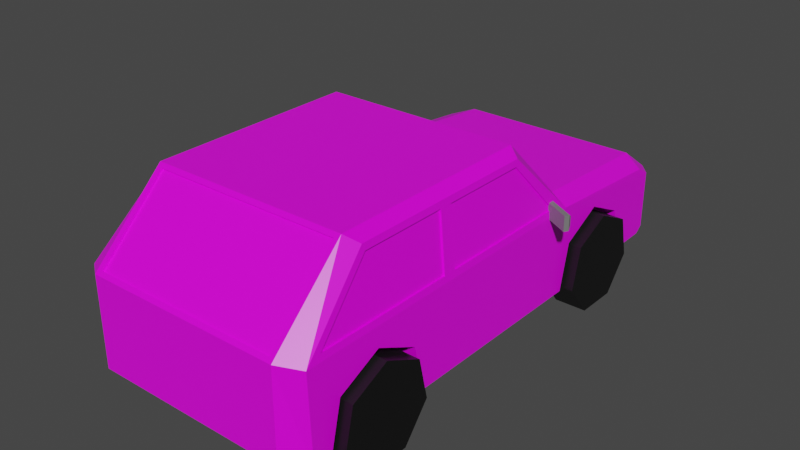 # Source: car3.blend  (saved by Blender 2.92.15; exported with 4.5.12 LTS)
import bpy
from mathutils import Matrix  # noqa: F401  (used for matrix-valued properties, if any)

bpy.ops.wm.read_factory_settings(use_empty=True)
scene = bpy.context.scene
scene.name = 'Scene'

# ---- collections
col_collection = bpy.data.collections.new('Collection'); scene.collection.children.link(col_collection)

# ---- images (referenced by path relative to the original .blend; pixels are not part of the script)
import os
ASSET_DIR = os.environ.get("B2B_ASSET_DIR", "")  # directory of the original .blend (textures are referenced by path, not embedded)
HERE = os.path.dirname(os.path.abspath(__file__))  # packed textures are extracted next to this script under _unpacked/

def load_image(name, relpath, width, height, colorspace="sRGB"):
    """Load a texture the original file referenced (path relative to the .blend, or extracted next to this script)."""
    p = next((c for c in (os.path.join(HERE, relpath), os.path.join(ASSET_DIR, relpath)) if relpath and os.path.exists(c)), "")
    if p:
        img = bpy.data.images.load(p, check_existing=True)
        img.name = name
    else:  # same state as the original file: an image datablock whose file is absent (Cycles renders it pink)
        img = bpy.data.images.new(name, width, height)
        img.source = "FILE"
        img.filepath = "//" + (relpath or name)
    img.colorspace_settings.name = colorspace
    return img
img_car3txt_png = load_image('car3txt.png', 'car3txt.png', 1024, 1024, 'sRGB')

# ---- materials (node trees are filled in below, after node groups)
mat_material = bpy.data.materials.new('Material')
mat_material.alpha_threshold = 0.0
mat_material.use_transparent_shadow = False
mat_material.line_color = (0.0, 0.0, 0.0, 1.0)
mat_material_001 = bpy.data.materials.new('Material.001')
mat_material_001.use_transparent_shadow = False
mat_material_002 = bpy.data.materials.new('Material.002')
mat_material_002.use_transparent_shadow = False

# ---- material node trees
mat_material.use_nodes = True; mat_material.node_tree.nodes.clear()
_N = mat_material.node_tree.nodes; _L = mat_material.node_tree.links
n0 = _N.new('ShaderNodeOutputMaterial'); n0.name = 'Material Output'; n0.location = (300, 300)
n1 = _N.new('ShaderNodeBsdfPrincipled'); n1.name = 'Principled BSDF'; n1.location = (10, 300)
n1.distribution = 'GGX'
n1.subsurface_method = 'BURLEY'
n1.inputs[2].default_value = 0.4
n1.inputs[3].default_value = 1.45
n1.inputs[27].default_value = (0.0, 0.0, 0.0, 1.0)
n1.inputs[28].default_value = 1.0
n2 = _N.new('ShaderNodeTexImage'); n2.name = 'Image Texture'; n2.location = (-280, 275)
n2.image = img_car3txt_png
n2.interpolation = 'Closest'
_L.new(n1.outputs[0], n0.inputs[0])
_L.new(n2.outputs[0], n1.inputs[0])
n0.is_active_output = True
mat_material_001.use_nodes = True; mat_material_001.node_tree.nodes.clear()
_N = mat_material_001.node_tree.nodes; _L = mat_material_001.node_tree.links
n0 = _N.new('ShaderNodeBsdfPrincipled'); n0.name = 'Principled BSDF'; n0.location = (10, 300)
n0.distribution = 'GGX'
n0.subsurface_method = 'BURLEY'
n0.inputs[0].default_value = (0.004255, 0.004255, 0.004255, 1.0)
n0.inputs[3].default_value = 1.45
n0.inputs[27].default_value = (0.0, 0.0, 0.0, 1.0)
n0.inputs[28].default_value = 1.0
n1 = _N.new('ShaderNodeOutputMaterial'); n1.name = 'Material Output'; n1.location = (300, 300)
_L.new(n0.outputs[0], n1.inputs[0])
n1.is_active_output = True
mat_material_002.use_nodes = True; mat_material_002.node_tree.nodes.clear()
_N = mat_material_002.node_tree.nodes; _L = mat_material_002.node_tree.links
n0 = _N.new('ShaderNodeBsdfPrincipled'); n0.name = 'Principled BSDF'; n0.location = (10, 300)
n0.distribution = 'GGX'
n0.subsurface_method = 'BURLEY'
n0.inputs[0].default_value = (0.1878, 0.1878, 0.1878, 1.0)
n0.inputs[3].default_value = 1.45
n0.inputs[27].default_value = (0.0, 0.0, 0.0, 1.0)
n0.inputs[28].default_value = 1.0
n1 = _N.new('ShaderNodeOutputMaterial'); n1.name = 'Material Output'; n1.location = (300, 300)
_L.new(n0.outputs[0], n1.inputs[0])
n1.is_active_output = True

# ---- world
world_world = bpy.data.worlds.new('World'); scene.world = world_world
world_world.use_nodes = True; world_world.node_tree.nodes.clear()
_N = world_world.node_tree.nodes; _L = world_world.node_tree.links
n0 = _N.new('ShaderNodeOutputWorld'); n0.name = 'World Output'; n0.location = (300, 300)
n1 = _N.new('ShaderNodeBackground'); n1.name = 'Background'; n1.location = (10, 300)
n1.inputs[0].default_value = (0.05088, 0.05088, 0.05088, 1.0)
_L.new(n1.outputs[0], n0.inputs[0])
n0.is_active_output = True
world_world.color = (0.05088, 0.05088, 0.05088)
world_world.use_sun_shadow = False
world_world.sun_shadow_jitter_overblur = 0.0

# ---- meshes
me_cube = bpy.data.meshes.new('Cube')
me_cube.from_pydata([(0.9064, 5.94, 0.594), (0.9064, 6.699, 0.2284), (0.9064, 5.181, 0.2284), (-2.398, 5.94, 0.594), (-2.398, 6.699, 0.2284), (-2.398, 5.181, 0.2284), (-2.398, 0.4743, 0.594), (-2.398, 1.233, 0.2284), (-2.398, -0.2848, 0.2284), (0.9064, 0.4743, 0.594), (0.9064, 1.233, 0.2284), (0.9064, -0.2848, 0.2284), (0.9162, 5.092, 1.109), (0.916, -1.053, 1.058), (1.0, -1.113, -0.5841), (-2.411, 5.092, 1.109), (-2.41, -1.053, 1.058), (-2.494, -1.113, -0.5841), (0.916, 0.1408, 2.215), (-2.41, 0.1408, 2.215), (0.9162, 3.952, 2.213), (-2.411, 3.952, 2.213), (1.11, 7.974, 0.5774), (0.9189, 7.69, 0.8612), (-2.413, 7.69, 0.8612), (-2.605, 7.974, 0.5774), (-2.855, 4.933, -0.5853), (-2.855, -0.8089, -0.5853), (1.345, 4.628, 1.047), (1.36, 4.933, -0.5853), (-2.839, -0.5973, 1.047), (1.345, -0.5973, 1.047), (1.36, -0.8089, -0.5853), (-2.839, 4.628, 1.047), (1.206, 3.752, 2.02), (1.206, 0.4128, 2.02), (-2.7, 0.4128, 2.02), (-2.7, 3.752, 2.02), (-2.806, 7.752, 0.5688), (-2.806, 7.485, 0.7238), (1.312, 7.485, 0.7238), (1.312, 7.752, 0.5688), (1.11, 7.974, -0.4766), (1.11, 7.84, -0.5841), (-2.605, 7.84, -0.5841), (-2.605, 7.974, -0.4766), (1.312, 7.617, -0.5853), (1.312, 7.752, -0.4778), (-2.806, 7.752, -0.4778), (-2.806, 7.617, -0.5853), (1.345, 2.122, 1.047), (-2.839, 2.122, 1.047), (1.206, 2.189, 2.02), (-2.7, 2.189, 2.02), (-2.839, 1.898, 1.047), (-2.855, 4.994, 0.9362), (-2.7, 1.965, 2.02), (-2.684, 3.802, 2.131), (-2.684, 0.3675, 2.131), (-2.855, -0.8719, 0.9362), (-2.855, 2.002, 0.9362), (-2.684, 2.085, 2.131), (1.36, 4.994, 0.9362), (1.19, 3.802, 2.131), (1.345, 1.898, 1.047), (1.206, 1.965, 2.02), (1.36, 2.002, 0.9362), (1.36, -0.8719, 0.9362), (1.19, 2.085, 2.131), (1.19, 0.3675, 2.131), (-2.794, 2.122, 1.04), (-2.794, 4.628, 1.04), (-2.655, 2.189, 2.014), (-2.655, 3.752, 2.014), (-2.655, 0.4128, 2.014), (-2.794, -0.5973, 1.04), (-2.794, 1.898, 1.04), (-2.655, 1.965, 2.014), (1.315, 1.898, 1.042), (1.315, -0.5973, 1.042), (1.176, 1.965, 2.016), (1.176, 0.4128, 2.016), (1.315, 4.628, 1.042), (1.176, 3.752, 2.016), (1.315, 2.122, 1.042), (1.176, 2.189, 2.016), (-2.494, 5.15, 1.048), (1.0, 5.15, 1.048), (-2.494, 3.894, 2.274), (1.0, 3.894, 2.274), (-2.411, 5.034, 1.053), (0.9162, 5.034, 1.053), (-2.411, 3.894, 2.157), (0.9162, 3.894, 2.157), (1.0, -1.113, 1.0), (-2.494, -1.113, 1.0), (1.0, 0.2011, 2.274), (-2.494, 0.2011, 2.274), (0.916, -1.024, 1.029), (-2.41, -1.024, 1.029), (0.916, 0.1697, 2.185), (-2.41, 0.1697, 2.185), (-2.855, 0.4743, 0.594), (1.342, 5.94, 0.594), (1.36, 0.4743, 0.594), (1.327, 6.699, 0.2284), (1.36, 1.233, 0.2284), (0.9064, 6.884, -0.5841), (0.9064, 1.419, -0.5841), (1.125, 6.884, -0.5841), (1.064, 1.419, -0.5841), (1.325, 6.885, -0.5853), (1.36, 1.419, -0.5853), (0.9064, -0.4703, -0.5841), (1.016, -0.4703, -0.5841), (0.9064, 4.995, -0.5841), (1.2, 4.995, -0.5844), (1.359, 4.995, -0.5853), (1.36, -0.4706, -0.5853), (1.153, 4.995, -0.5841), (1.36, -0.2848, 0.2284), (1.356, 5.181, 0.2284), (0.9064, 5.013, -0.5841), (-2.836, 5.94, 0.594), (-2.821, 6.699, 0.2284), (-2.398, -0.4703, -0.5841), (-2.51, -0.4703, -0.5841), (-2.558, 1.419, -0.5841), (-2.648, 4.995, -0.5841), (-2.398, 5.013, -0.5841), (-2.398, 1.419, -0.5841), (-2.398, 4.995, -0.5841), (-2.82, 6.885, -0.5853), (-2.619, 6.884, -0.5841), (-2.398, 6.884, -0.5841), (-2.854, 4.995, -0.5853), (-2.695, 4.995, -0.5844), (-2.851, 5.181, 0.2284), (-2.855, -0.4706, -0.5853), (-2.855, 1.419, -0.5853), (-2.855, 1.233, 0.2284), (-2.855, -0.2848, 0.2284)], [], [(19, 16, 99, 101), (14, 94, 95, 17), (94, 14, 32, 67), (88, 86, 55, 57), (89, 88, 97, 96), (17, 95, 59, 27), (22, 23, 40, 41), (20, 12, 91, 93), (86, 87, 23, 24), (42, 22, 41, 47), (95, 97, 58, 59), (24, 23, 22, 25), (56, 54, 76, 77), (34, 52, 85, 83), (87, 89, 63, 62), (89, 96, 69, 68, 63), (97, 88, 57, 61, 58), (86, 24, 39, 55), (25, 45, 48, 38), (23, 87, 62, 40), (24, 25, 38, 39), (96, 94, 67, 69), (43, 44, 45, 42), (44, 49, 48, 45), (46, 43, 42, 47), (45, 25, 22, 42), (31, 64, 78, 79), (37, 33, 71, 73), (51, 33, 55, 60), (37, 53, 61, 57), (33, 37, 57, 55), (53, 51, 60, 61), (36, 30, 59, 58), (30, 54, 60, 59), (56, 36, 58, 61), (54, 56, 61, 60), (34, 28, 62, 63), (28, 50, 66, 62), (52, 34, 63, 68), (50, 52, 68, 66), (64, 31, 67, 66), (35, 65, 68, 69), (31, 35, 69, 67), (65, 64, 66, 68), (71, 70, 72, 73), (33, 51, 70, 71), (51, 53, 72, 70), (53, 37, 73, 72), (76, 75, 74, 77), (54, 30, 75, 76), (36, 56, 77, 74), (30, 36, 74, 75), (79, 78, 80, 81), (64, 65, 80, 78), (65, 35, 81, 80), (35, 31, 79, 81), (84, 82, 83, 85), (28, 34, 83, 82), (52, 50, 84, 85), (50, 28, 82, 84), (15, 12, 87, 86), (20, 21, 88, 89), (21, 15, 86, 88), (12, 20, 89, 87), (91, 90, 92, 93), (21, 20, 93, 92), (15, 21, 92, 90), (12, 15, 90, 91), (13, 16, 95, 94), (19, 18, 96, 97), (18, 13, 94, 96), (16, 19, 97, 95), (99, 98, 100, 101), (18, 19, 101, 100), (13, 18, 100, 98), (16, 13, 98, 99), (103, 0, 1, 105), (111, 105, 1, 107, 109), (117, 116, 119, 115, 2, 121), (121, 2, 0, 103), (107, 1, 0, 2, 115, 122), (4, 3, 123, 124), (134, 4, 124, 132, 133), (131, 5, 3, 4, 134, 129), (137, 5, 131, 128, 136, 135), (3, 5, 137, 123), (7, 6, 102, 140), (139, 127, 130, 7, 140), (125, 8, 6, 7, 130), (141, 8, 125, 126, 138), (6, 8, 141, 102), (9, 10, 106, 104), (112, 106, 10, 108, 110), (114, 113, 11, 120, 118), (120, 11, 9, 104), (108, 10, 9, 11, 113), (14, 17, 126, 125, 130, 127, 128, 131, 129, 122, 115, 119, 110, 108, 113, 114), (118, 32, 14, 114), (116, 29, 112, 110, 119), (44, 43, 109, 107, 122, 129, 134, 133), (27, 59, 60, 55, 26, 139, 140, 102, 141, 138), (66, 67, 32, 118, 120, 104, 106, 112, 29, 62), (26, 55, 39, 38, 48, 49, 132, 124, 123, 137, 135), (111, 46, 47, 41, 40, 62, 29, 117, 121, 103, 105), (43, 46, 111, 109), (29, 116, 117), (135, 136, 26), (132, 49, 44, 133), (17, 27, 138, 126), (26, 136, 128, 127, 139)])
_uv = me_cube.uv_layers.new(name='UVMap')
_uv.uv.foreach_set('vector', [0.625, 0.994, 0.625, 0.994, 0.625, 0.994, 0.625, 0.994, 0.3558, 0.4627, 0.3547, 0.5805, 0.08083, 0.5804, 0.08273, 0.4627, 0.02374, 0.8709, 0.02374, 0.7545, 0.04811, 0.7544, 0.04797, 0.8711, 0.4238, 0.3239, 0.3227, 0.2252, 0.3352, 0.2162, 0.4312, 0.3124, 0.6747, 0.5812, 0.5419, 0.5812, 0.5419, 0.4409, 0.6747, 0.4409, 0.8217, 0.09338, 0.8209, 0.2173, 0.8075, 0.2162, 0.8024, 0.09368, 0.7499, 0.8387, 0.7285, 0.8702, 0.7121, 0.8592, 0.7335, 0.8391, 0.04145, 0.5487, 0.04145, 0.5487, 0.04145, 0.5487, 0.04145, 0.5487, 0.5419, 0.629, 0.6697, 0.629, 0.6689, 0.7255, 0.545, 0.7255, 0.7418, 0.7631, 0.7419, 0.8387, 0.7335, 0.8385, 0.7335, 0.763, 0.8209, 0.2173, 0.7211, 0.3239, 0.7077, 0.3124, 0.8075, 0.2162, 0.9676, 0.605, 0.7077, 0.6047, 0.6924, 0.581, 0.9839, 0.581, 0.6607, 0.01493, 0.6607, 0.01657, 0.6607, 0.01657, 0.6607, 0.01493, 0.4133, 0.963, 0.2881, 0.963, 0.2881, 0.9627, 0.4133, 0.9627, 0.5252, 0.8852, 0.4246, 0.9833, 0.4173, 0.9719, 0.5127, 0.8762, 0.4246, 0.9833, 0.129, 0.9833, 0.1423, 0.9719, 0.2798, 0.9719, 0.4173, 0.9719, 0.7211, 0.3239, 0.4238, 0.3239, 0.4312, 0.3124, 0.5695, 0.3124, 0.7077, 0.3124, 0.3227, 0.2252, 0.1182, 0.2101, 0.1346, 0.1991, 0.3352, 0.2162, 0.0966, 0.1855, 0.09675, 0.1024, 0.1132, 0.1023, 0.1132, 0.1855, 0.7285, 0.8702, 0.5252, 0.8852, 0.5127, 0.8762, 0.7121, 0.8592, 0.1182, 0.2101, 0.0966, 0.1855, 0.1132, 0.1855, 0.1346, 0.1991, 0.129, 0.9833, 0.02374, 0.8709, 0.04797, 0.8711, 0.1423, 0.9719, 0.6924, 0.494, 0.9834, 0.494, 0.9834, 0.5026, 0.6924, 0.5026, 0.1061, 0.09378, 0.1241, 0.09368, 0.1132, 0.1023, 0.09675, 0.1024, 0.7226, 0.7544, 0.7405, 0.7545, 0.7512, 0.7631, 0.7335, 0.763, 0.9834, 0.5026, 0.9839, 0.581, 0.6924, 0.581, 0.6924, 0.5026, 0.04145, 0.7213, 0.04145, 0.6854, 0.04145, 0.6854, 0.04145, 0.7213, 0.4352, 0.3035, 0.3647, 0.2251, 0.3647, 0.2246, 0.4352, 0.303, 0.5665, 0.2251, 0.3647, 0.2251, 0.3352, 0.2162, 0.5761, 0.2162, 0.4352, 0.3035, 0.5611, 0.3035, 0.5695, 0.3124, 0.4312, 0.3124, 0.3647, 0.2251, 0.4352, 0.3035, 0.4312, 0.3124, 0.3352, 0.2162, 0.5611, 0.3035, 0.5665, 0.2251, 0.5761, 0.2162, 0.5695, 0.3124, 0.7041, 0.3035, 0.7854, 0.2251, 0.8075, 0.2162, 0.7077, 0.3124, 0.7854, 0.2251, 0.5845, 0.2251, 0.5761, 0.2162, 0.8075, 0.2162, 0.5791, 0.3035, 0.7041, 0.3035, 0.7077, 0.3124, 0.5695, 0.3124, 0.5845, 0.2251, 0.5791, 0.3035, 0.5695, 0.3124, 0.5761, 0.2162, 0.4133, 0.963, 0.4834, 0.8851, 0.5127, 0.8762, 0.4173, 0.9719, 0.4834, 0.8851, 0.2827, 0.8851, 0.2732, 0.8762, 0.5127, 0.8762, 0.2881, 0.963, 0.4133, 0.963, 0.4173, 0.9719, 0.2798, 0.9719, 0.2827, 0.8851, 0.2881, 0.963, 0.2798, 0.9719, 0.2732, 0.8762, 0.2648, 0.8851, 0.06505, 0.8851, 0.04797, 0.8711, 0.2732, 0.8762, 0.1459, 0.963, 0.2702, 0.963, 0.2798, 0.9719, 0.1423, 0.9719, 0.06505, 0.8851, 0.1459, 0.963, 0.1423, 0.9719, 0.04797, 0.8711, 0.2702, 0.963, 0.2648, 0.8851, 0.2732, 0.8762, 0.2798, 0.9719, 0.3647, 0.2246, 0.5665, 0.2246, 0.5611, 0.303, 0.4352, 0.303, 0.6607, 0.05672, 0.6607, 0.02782, 0.6607, 0.02782, 0.6607, 0.0566, 0.5665, 0.2251, 0.5611, 0.3035, 0.5611, 0.303, 0.5665, 0.2246, 0.5611, 0.3035, 0.4352, 0.3035, 0.4352, 0.303, 0.5611, 0.303, 0.5845, 0.2246, 0.7854, 0.2246, 0.7041, 0.303, 0.5791, 0.303, 0.6607, 0.01657, 0.625, 0.007185, 0.625, 0.007185, 0.6607, 0.01657, 0.7041, 0.3035, 0.5791, 0.3035, 0.5791, 0.303, 0.7041, 0.303, 0.7854, 0.2251, 0.7041, 0.3035, 0.7041, 0.303, 0.7854, 0.2246, 0.06505, 0.8847, 0.2648, 0.8847, 0.2702, 0.9627, 0.1459, 0.9627, 0.04145, 0.6854, 0.04145, 0.687, 0.04145, 0.687, 0.04145, 0.6854, 0.2702, 0.963, 0.1459, 0.963, 0.1459, 0.9627, 0.2702, 0.9627, 0.1459, 0.963, 0.06505, 0.8851, 0.06505, 0.8847, 0.1459, 0.9627, 0.2827, 0.8847, 0.4834, 0.8847, 0.4133, 0.9627, 0.2881, 0.9627, 0.4834, 0.8851, 0.4133, 0.963, 0.4133, 0.9627, 0.4834, 0.8847, 0.2881, 0.963, 0.2827, 0.8851, 0.2827, 0.8847, 0.2881, 0.9627, 0.04145, 0.6741, 0.04145, 0.5614, 0.04145, 0.5614, 0.04145, 0.6741, 0.9742, 0.6296, 0.7079, 0.6296, 0.7012, 0.6247, 0.9809, 0.6247, 0.7079, 0.718, 0.9742, 0.718, 0.9809, 0.7228, 0.7012, 0.7228, 0.9742, 0.718, 0.9742, 0.6296, 0.9809, 0.6247, 0.9809, 0.7228, 0.7079, 0.6296, 0.7079, 0.718, 0.7012, 0.7228, 0.7012, 0.6247, 0.7079, 0.6251, 0.9742, 0.6251, 0.9742, 0.7135, 0.7079, 0.7135, 0.9742, 0.718, 0.7079, 0.718, 0.7079, 0.7135, 0.9742, 0.7135, 0.04883, 0.3525, 0.04145, 0.3192, 0.04145, 0.3417, 0.04145, 0.3525, 0.04145, 0.5487, 0.04883, 0.3525, 0.04145, 0.3525, 0.04145, 0.5487, 0.3492, 0.5911, 0.08929, 0.5911, 0.08083, 0.5804, 0.3547, 0.5805, 0.08929, 0.6815, 0.3492, 0.6815, 0.3558, 0.686, 0.08273, 0.686, 0.3492, 0.6815, 0.3492, 0.5911, 0.3547, 0.5805, 0.3558, 0.686, 0.08929, 0.5911, 0.08929, 0.6815, 0.08273, 0.686, 0.08083, 0.5804, 0.08929, 0.5887, 0.3492, 0.5887, 0.3492, 0.6791, 0.08929, 0.6791, 0.3492, 0.6815, 0.08929, 0.6815, 0.08929, 0.6791, 0.3492, 0.6791, 0.625, 0.9054, 0.625, 0.9054, 0.625, 0.9054, 0.625, 0.9054, 0.625, 0.994, 0.625, 0.9054, 0.625, 0.9054, 0.625, 0.994, 0.5225, 0.521, 0.5092, 0.521, 0.5092, 0.4979, 0.522, 0.4979, 0.522, 0.4923, 0.522, 0.4979, 0.5092, 0.4979, 0.5092, 0.4923, 0.5159, 0.4923, 0.523, 0.5496, 0.5182, 0.5496, 0.5167, 0.5496, 0.5092, 0.5496, 0.5092, 0.544, 0.5229, 0.544, 0.5229, 0.544, 0.5092, 0.544, 0.5092, 0.521, 0.5225, 0.521, 0.664, 0.7545, 0.6492, 0.8196, 0.5884, 0.8488, 0.5276, 0.8196, 0.5128, 0.7545, 0.5142, 0.7545, 0.409, 0.4979, 0.409, 0.521, 0.3957, 0.521, 0.3961, 0.4979, 0.409, 0.4923, 0.409, 0.4979, 0.3961, 0.4979, 0.3962, 0.4923, 0.4023, 0.4923, 0.3351, 0.09378, 0.3202, 0.1592, 0.2591, 0.1886, 0.198, 0.1592, 0.183, 0.09378, 0.3337, 0.09378, 0.3952, 0.544, 0.409, 0.544, 0.409, 0.5496, 0.4014, 0.5496, 0.4, 0.5496, 0.3951, 0.5496, 0.409, 0.521, 0.409, 0.544, 0.3952, 0.544, 0.3957, 0.521, 0.409, 0.6638, 0.409, 0.6868, 0.3951, 0.6868, 0.3951, 0.6638, 0.3951, 0.6582, 0.4041, 0.6582, 0.409, 0.6582, 0.409, 0.6638, 0.3951, 0.6638, 0.7752, 0.09378, 0.7602, 0.1592, 0.6991, 0.1886, 0.638, 0.1592, 0.6231, 0.09378, 0.3951, 0.7099, 0.409, 0.7099, 0.409, 0.7155, 0.4056, 0.7155, 0.3951, 0.7155, 0.409, 0.6868, 0.409, 0.7099, 0.3951, 0.7099, 0.3951, 0.6868, 0.5092, 0.6868, 0.5092, 0.6638, 0.523, 0.6638, 0.523, 0.6868, 0.523, 0.6582, 0.523, 0.6638, 0.5092, 0.6638, 0.5092, 0.6582, 0.514, 0.6582, 0.5126, 0.7155, 0.5092, 0.7155, 0.5092, 0.7099, 0.523, 0.7099, 0.523, 0.7155, 0.523, 0.7099, 0.5092, 0.7099, 0.5092, 0.6868, 0.523, 0.6868, 0.2265, 0.7545, 0.2116, 0.8196, 0.1508, 0.8488, 0.09006, 0.8196, 0.07521, 0.7545, 0.5121, 0.735, 0.4061, 0.735, 0.4056, 0.7155, 0.409, 0.7155, 0.409, 0.6582, 0.4041, 0.6582, 0.4014, 0.5496, 0.409, 0.5496, 0.409, 0.5491, 0.5092, 0.5491, 0.5092, 0.5496, 0.5167, 0.5496, 0.514, 0.6582, 0.5092, 0.6582, 0.5092, 0.7155, 0.5126, 0.7155, 0.523, 0.7155, 0.523, 0.7258, 0.5121, 0.735, 0.5126, 0.7155, 0.5182, 0.5496, 0.523, 0.5515, 0.523, 0.6582, 0.514, 0.6582, 0.5167, 0.5496, 0.4027, 0.4633, 0.5154, 0.4633, 0.5159, 0.4923, 0.5092, 0.4923, 0.5092, 0.5491, 0.409, 0.5491, 0.409, 0.4923, 0.4023, 0.4923, 0.8024, 0.09368, 0.8075, 0.2162, 0.5761, 0.2162, 0.3352, 0.2162, 0.3402, 0.09368, 0.6231, 0.09368, 0.638, 0.1592, 0.6991, 0.1886, 0.7602, 0.1592, 0.7752, 0.09368, 0.2732, 0.8762, 0.04797, 0.8711, 0.04811, 0.7544, 0.07519, 0.7544, 0.09006, 0.8196, 0.1508, 0.8488, 0.2116, 0.8196, 0.2265, 0.7544, 0.5078, 0.7544, 0.5127, 0.8762, 0.3402, 0.09368, 0.3352, 0.2162, 0.1346, 0.1991, 0.1132, 0.1855, 0.1132, 0.1023, 0.1241, 0.09368, 0.183, 0.09368, 0.198, 0.1592, 0.2591, 0.1886, 0.3202, 0.1592, 0.3352, 0.09368, 0.664, 0.7544, 0.7226, 0.7544, 0.7335, 0.763, 0.7335, 0.8391, 0.7121, 0.8592, 0.5127, 0.8762, 0.5078, 0.7544, 0.5128, 0.7544, 0.5276, 0.8196, 0.5884, 0.8488, 0.6492, 0.8196, 0.5154, 0.4633, 0.5216, 0.4701, 0.522, 0.4923, 0.5159, 0.4923, 0.523, 0.5515, 0.5182, 0.5496, 0.523, 0.5496, 0.3951, 0.5496, 0.4, 0.5496, 0.3951, 0.5515, 0.3962, 0.4923, 0.3966, 0.4701, 0.4027, 0.4633, 0.4023, 0.4923, 0.4061, 0.735, 0.3951, 0.7258, 0.3951, 0.7155, 0.4056, 0.7155, 0.3951, 0.5515, 0.4, 0.5496, 0.4014, 0.5496, 0.4041, 0.6582, 0.3951, 0.6582])
me_cube.materials.append(mat_material)
me_cube.use_remesh_preserve_volume = False
me_cube.use_remesh_preserve_attributes = False
me_cube.use_mirror_x = True
me_cube.use_mirror_y = True
me_cube.use_mirror_z = True
me_cube.use_mirror_vertex_groups = False
me_cube.update()
me_cylinder_001 = bpy.data.meshes.new('Cylinder.001')
me_cylinder_001.from_pydata([(3.171, 1.0, -8.044), (3.171, 1.0, -6.044), (3.953, 0.6235, -8.044), (3.953, 0.6235, -6.044), (4.146, -0.2225, -8.044), (4.146, -0.2225, -6.044), (3.605, -0.901, -8.044), (3.605, -0.901, -6.044), (2.737, -0.901, -8.044), (2.737, -0.901, -6.044), (2.196, -0.2225, -8.044), (2.196, -0.2225, -6.044), (2.389, 0.6235, -8.044), (2.389, 0.6235, -6.044), (3.171, 1.0, 6.044), (3.171, 1.0, 8.044), (3.953, 0.6235, 6.044), (3.953, 0.6235, 8.044), (4.146, -0.2225, 6.044), (4.146, -0.2225, 8.044), (3.605, -0.901, 6.044), (3.605, -0.901, 8.044), (2.737, -0.901, 6.044), (2.737, -0.901, 8.044), (2.196, -0.2225, 6.044), (2.196, -0.2225, 8.044), (2.389, 0.6235, 6.044), (2.389, 0.6235, 8.044), (-3.171, 1.0, -8.044), (-3.171, 1.0, -6.044), (-2.389, 0.6235, -8.044), (-2.389, 0.6235, -6.044), (-2.196, -0.2225, -8.044), (-2.196, -0.2225, -6.044), (-2.737, -0.901, -8.044), (-2.737, -0.901, -6.044), (-3.605, -0.901, -8.044), (-3.605, -0.901, -6.044), (-4.146, -0.2225, -8.044), (-4.146, -0.2225, -6.044), (-3.953, 0.6235, -8.044), (-3.953, 0.6235, -6.044), (-3.171, 1.0, 6.044), (-3.171, 1.0, 8.044), (-2.389, 0.6235, 6.044), (-2.389, 0.6235, 8.044), (-2.196, -0.2225, 6.044), (-2.196, -0.2225, 8.044), (-2.737, -0.901, 6.044), (-2.737, -0.901, 8.044), (-3.605, -0.901, 6.044), (-3.605, -0.901, 8.044), (-4.146, -0.2225, 6.044), (-4.146, -0.2225, 8.044), (-3.953, 0.6235, 6.044), (-3.953, 0.6235, 8.044)], [], [(0, 1, 3, 2), (2, 3, 5, 4), (4, 5, 7, 6), (6, 7, 9, 8), (8, 9, 11, 10), (3, 1, 13, 11, 9, 7, 5), (10, 11, 13, 12), (12, 13, 1, 0), (0, 2, 4, 6, 8, 10, 12), (14, 15, 17, 16), (16, 17, 19, 18), (18, 19, 21, 20), (20, 21, 23, 22), (22, 23, 25, 24), (17, 15, 27, 25, 23, 21, 19), (24, 25, 27, 26), (26, 27, 15, 14), (14, 16, 18, 20, 22, 24, 26), (28, 29, 31, 30), (30, 31, 33, 32), (32, 33, 35, 34), (34, 35, 37, 36), (36, 37, 39, 38), (31, 29, 41, 39, 37, 35, 33), (38, 39, 41, 40), (40, 41, 29, 28), (28, 30, 32, 34, 36, 38, 40), (42, 43, 45, 44), (44, 45, 47, 46), (46, 47, 49, 48), (48, 49, 51, 50), (50, 51, 53, 52), (45, 43, 55, 53, 51, 49, 47), (52, 53, 55, 54), (54, 55, 43, 42), (42, 44, 46, 48, 50, 52, 54)])
_uv = me_cylinder_001.uv_layers.new(name='UVMap')
_uv.uv.foreach_set('vector', [1.0, 0.5, 1.0, 1.0, 0.8571, 1.0, 0.8571, 0.5, 0.8571, 0.5, 0.8571, 1.0, 0.7143, 1.0, 0.7143, 0.5, 0.7143, 0.5, 0.7143, 1.0, 0.5714, 1.0, 0.5714, 0.5, 0.5714, 0.5, 0.5714, 1.0, 0.4286, 1.0, 0.4286, 0.5, 0.4286, 0.5, 0.4286, 1.0, 0.2857, 1.0, 0.2857, 0.5, 0.4376, 0.3996, 0.25, 0.49, 0.06236, 0.3996, 0.01602, 0.1966, 0.1459, 0.03377, 0.3541, 0.03377, 0.484, 0.1966, 0.2857, 0.5, 0.2857, 1.0, 0.1429, 1.0, 0.1429, 0.5, 0.1429, 0.5, 0.1429, 1.0, 2.98e-08, 1.0, 2.98e-08, 0.5, 0.75, 0.49, 0.9376, 0.3996, 0.984, 0.1966, 0.8541, 0.03377, 0.6459, 0.03377, 0.516, 0.1966, 0.5624, 0.3996, 1.0, 0.5, 1.0, 1.0, 0.8571, 1.0, 0.8571, 0.5, 0.8571, 0.5, 0.8571, 1.0, 0.7143, 1.0, 0.7143, 0.5, 0.7143, 0.5, 0.7143, 1.0, 0.5714, 1.0, 0.5714, 0.5, 0.5714, 0.5, 0.5714, 1.0, 0.4286, 1.0, 0.4286, 0.5, 0.4286, 0.5, 0.4286, 1.0, 0.2857, 1.0, 0.2857, 0.5, 0.4376, 0.3996, 0.25, 0.49, 0.06236, 0.3996, 0.01602, 0.1966, 0.1459, 0.03377, 0.3541, 0.03377, 0.484, 0.1966, 0.2857, 0.5, 0.2857, 1.0, 0.1429, 1.0, 0.1429, 0.5, 0.1429, 0.5, 0.1429, 1.0, 2.98e-08, 1.0, 2.98e-08, 0.5, 0.75, 0.49, 0.9376, 0.3996, 0.984, 0.1966, 0.8541, 0.03377, 0.6459, 0.03377, 0.516, 0.1966, 0.5624, 0.3996, 1.0, 0.5, 1.0, 1.0, 0.8571, 1.0, 0.8571, 0.5, 0.8571, 0.5, 0.8571, 1.0, 0.7143, 1.0, 0.7143, 0.5, 0.7143, 0.5, 0.7143, 1.0, 0.5714, 1.0, 0.5714, 0.5, 0.5714, 0.5, 0.5714, 1.0, 0.4286, 1.0, 0.4286, 0.5, 0.4286, 0.5, 0.4286, 1.0, 0.2857, 1.0, 0.2857, 0.5, 0.4376, 0.3996, 0.25, 0.49, 0.06236, 0.3996, 0.01602, 0.1966, 0.1459, 0.03377, 0.3541, 0.03377, 0.484, 0.1966, 0.2857, 0.5, 0.2857, 1.0, 0.1429, 1.0, 0.1429, 0.5, 0.1429, 0.5, 0.1429, 1.0, 2.98e-08, 1.0, 2.98e-08, 0.5, 0.75, 0.49, 0.9376, 0.3996, 0.984, 0.1966, 0.8541, 0.03377, 0.6459, 0.03377, 0.516, 0.1966, 0.5624, 0.3996, 1.0, 0.5, 1.0, 1.0, 0.8571, 1.0, 0.8571, 0.5, 0.8571, 0.5, 0.8571, 1.0, 0.7143, 1.0, 0.7143, 0.5, 0.7143, 0.5, 0.7143, 1.0, 0.5714, 1.0, 0.5714, 0.5, 0.5714, 0.5, 0.5714, 1.0, 0.4286, 1.0, 0.4286, 0.5, 0.4286, 0.5, 0.4286, 1.0, 0.2857, 1.0, 0.2857, 0.5, 0.4376, 0.3996, 0.25, 0.49, 0.06236, 0.3996, 0.01602, 0.1966, 0.1459, 0.03377, 0.3541, 0.03377, 0.484, 0.1966, 0.2857, 0.5, 0.2857, 1.0, 0.1429, 1.0, 0.1429, 0.5, 0.1429, 0.5, 0.1429, 1.0, 2.98e-08, 1.0, 2.98e-08, 0.5, 0.75, 0.49, 0.9376, 0.3996, 0.984, 0.1966, 0.8541, 0.03377, 0.6459, 0.03377, 0.516, 0.1966, 0.5624, 0.3996])
me_cylinder_001.materials.append(mat_material_001)
me_cylinder_001.use_remesh_fix_poles = True
me_cylinder_001.use_remesh_preserve_attributes = False
me_cylinder_001.use_mirror_vertex_groups = False
me_cylinder_001.update()
me_cube_002 = bpy.data.meshes.new('Cube.002')
me_cube_002.from_pydata([(-4.768e-07, -0.2617, -0.5084), (-4.768e-07, -0.2617, 0.5084), (2.0, -0.2617, -0.5084), (2.0, -0.2617, 0.5084), (-4.768e-07, 0.2617, -0.3209), (-4.768e-07, 0.07415, -0.5084), (-4.768e-07, 0.07415, 0.5084), (-4.768e-07, 0.2617, 0.3209), (1.812, 0.2617, -0.3209), (2.0, 0.07415, -0.5084), (2.0, 0.07415, 0.5084), (1.812, 0.2617, 0.3209)], [], [(4, 7, 11, 8), (10, 6, 1, 3), (2, 3, 1, 0), (0, 1, 6, 7, 4, 5), (9, 10, 3, 2), (9, 5, 4, 8), (6, 10, 11, 7), (10, 9, 8, 11), (5, 9, 2, 0)])
_uv = me_cube_002.uv_layers.new(name='UVMap')
_uv.uv.foreach_set('vector', [0.4211, 0.25, 0.5789, 0.25, 0.5789, 0.4766, 0.4211, 0.4766, 0.625, 0.5896, 0.875, 0.5896, 0.875, 0.75, 0.625, 0.75, 0.375, 0.75, 0.625, 0.75, 0.625, 1.0, 0.375, 1.0, 0.375, 0.0, 0.625, 0.0, 0.625, 0.1604, 0.5789, 0.25, 0.4211, 0.25, 0.375, 0.1604, 0.375, 0.5896, 0.625, 0.5896, 0.625, 0.75, 0.375, 0.75, 0.375, 0.5896, 0.125, 0.5896, 0.125, 0.5, 0.3516, 0.5, 0.625, 0.25, 0.625, 0.5, 0.5789, 0.4766, 0.5789, 0.25, 0.625, 0.5896, 0.375, 0.5896, 0.4211, 0.4766, 0.5789, 0.4766, 0.125, 0.5896, 0.375, 0.5896, 0.375, 0.75, 0.125, 0.75])
me_cube_002.materials.append(mat_material_002)
me_cube_002.use_remesh_fix_poles = True
me_cube_002.use_remesh_preserve_attributes = False
me_cube_002.use_mirror_vertex_groups = False
me_cube_002.update()
me_cube_003 = bpy.data.meshes.new('Cube.003')
me_cube_003.from_pydata([(-4.768e-07, -0.2617, -0.5084), (-4.768e-07, -0.2617, 0.5084), (2.0, -0.2617, -0.5084), (2.0, -0.2617, 0.5084), (-4.768e-07, 0.2617, -0.3209), (-4.768e-07, 0.07415, -0.5084), (-4.768e-07, 0.07415, 0.5084), (-4.768e-07, 0.2617, 0.3209), (1.812, 0.2617, -0.3209), (2.0, 0.07415, -0.5084), (2.0, 0.07415, 0.5084), (1.812, 0.2617, 0.3209)], [], [(4, 7, 11, 8), (10, 6, 1, 3), (2, 3, 1, 0), (0, 1, 6, 7, 4, 5), (9, 10, 3, 2), (9, 5, 4, 8), (6, 10, 11, 7), (10, 9, 8, 11), (5, 9, 2, 0)])
_uv = me_cube_003.uv_layers.new(name='UVMap')
_uv.uv.foreach_set('vector', [0.4211, 0.25, 0.5789, 0.25, 0.5789, 0.4766, 0.4211, 0.4766, 0.625, 0.5896, 0.875, 0.5896, 0.875, 0.75, 0.625, 0.75, 0.375, 0.75, 0.625, 0.75, 0.625, 1.0, 0.375, 1.0, 0.375, 0.0, 0.625, 0.0, 0.625, 0.1604, 0.5789, 0.25, 0.4211, 0.25, 0.375, 0.1604, 0.375, 0.5896, 0.625, 0.5896, 0.625, 0.75, 0.375, 0.75, 0.375, 0.5896, 0.125, 0.5896, 0.125, 0.5, 0.3516, 0.5, 0.625, 0.25, 0.625, 0.5, 0.5789, 0.4766, 0.5789, 0.25, 0.625, 0.5896, 0.375, 0.5896, 0.4211, 0.4766, 0.5789, 0.4766, 0.125, 0.5896, 0.375, 0.5896, 0.375, 0.75, 0.125, 0.75])
me_cube_003.materials.append(mat_material_002)
me_cube_003.use_remesh_fix_poles = True
me_cube_003.use_remesh_preserve_attributes = False
me_cube_003.use_mirror_vertex_groups = False
me_cube_003.update()

# ---- objects
ob_cube = bpy.data.objects.new('Cube', me_cube)
ob_cylinder_001 = bpy.data.objects.new('Cylinder.001', me_cylinder_001)
ob_cube_001 = bpy.data.objects.new('Cube.001', me_cube_002)
ob_cube_002 = bpy.data.objects.new('Cube.002', me_cube_003)

# ---- transforms, parenting, visibility, modifiers, constraints
ob_cube.location = (0.0, 0.0, 0.0)
ob_cube.lock_rotations_4d = False
ob_cube.empty_display_type = 'ARROWS'
ob_cube.lineart.crease_threshold = 0.0
ob_cube.use_mesh_mirror_x = True
ob_cube.use_mesh_mirror_y = True
ob_cube.use_mesh_mirror_z = True
ob_cylinder_001.location = (-0.7489, 3.189, -0.3769)
ob_cylinder_001.rotation_euler = (1.571, -0.0, 1.571)
ob_cylinder_001.scale = (0.8677, 0.8677, 0.2844)
ob_cylinder_001.lineart.crease_threshold = 0.0
ob_cube_001.location = (1.315, 4.628, 1.042)
ob_cube_001.rotation_euler = (0.0, -0.0, -0.4972)
ob_cube_001.scale = (0.2658, 0.2658, 0.2658)
ob_cube_001.lineart.crease_threshold = 0.0
ob_cube_002.location = (-2.794, 4.628, 1.04)
ob_cube_002.rotation_euler = (0.0, -0.0, 0.4972)
ob_cube_002.scale = (-0.2658, 0.2658, 0.2658)
ob_cube_002.lineart.crease_threshold = 0.0

# ---- collection membership
col_collection.objects.link(ob_cube)
col_collection.objects.link(ob_cylinder_001)
col_collection.objects.link(ob_cube_001)
col_collection.objects.link(ob_cube_002)

# ---- scene / render settings (as saved in the file)
scene.frame_start = 1; scene.frame_end = 250; scene.frame_set(61)
scene.render.engine = 'BLENDER_EEVEE_NEXT'
scene.cycles.use_denoising = False
scene.cycles.samples = 128
scene.cycles.sampling_pattern = 'TABULATED_SOBOL'
scene.cycles.use_adaptive_sampling = False
scene.cycles.use_light_tree = False
scene.view_settings.view_transform = 'Filmic'
bpy.context.view_layer.update()

# ---- added for rendering (the .blend has no active camera and no usable light): camera, sun
cam_auto = bpy.data.cameras.new('AutoCamera')
cam_auto.lens = 50.0
cam_auto.sensor_width = 36.0
cam_auto.clip_end = 1000.0
ob_auto_camera = bpy.data.objects.new('AutoCamera', cam_auto)
scene.collection.objects.link(ob_auto_camera)
ob_auto_camera.location = (9.41497, -8.75548, 8.6813)
ob_auto_camera.rotation_euler = (1.09748, -7.21219e-08, 0.694738)
scene.camera = ob_auto_camera
light_auto_sun = bpy.data.lights.new('AutoSun', 'SUN')
light_auto_sun.energy = 3.0
light_auto_sun.angle = 0.0523599
ob_auto_sun = bpy.data.objects.new('AutoSun', light_auto_sun)
scene.collection.objects.link(ob_auto_sun)
ob_auto_sun.rotation_euler = (0.872665, 0.174533, 0.523599)
bpy.context.view_layer.update()
